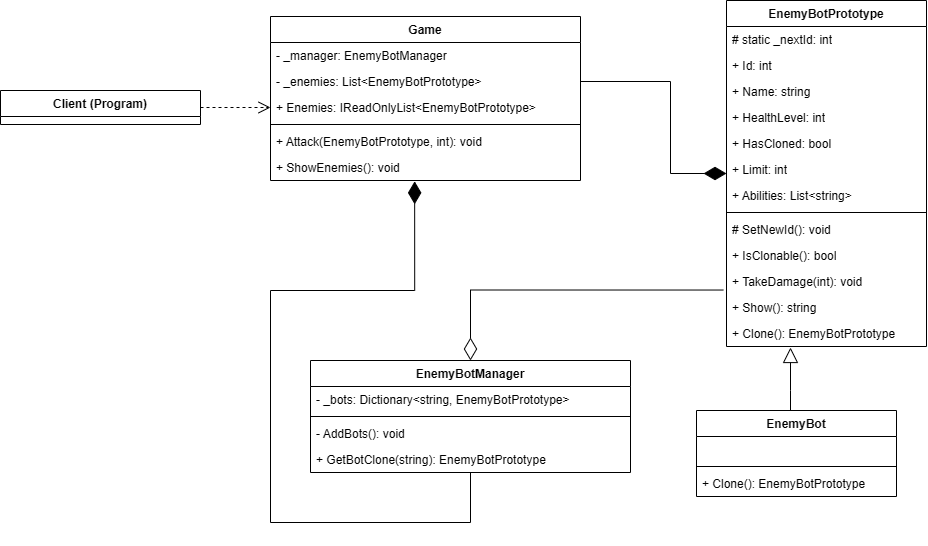

The diagram above was exported from draw.io. Its source (the exported page's mxGraphModel, read from the mxfile embedded in the PNG):
<mxGraphModel dx="2297" dy="1954" grid="1" gridSize="10" guides="1" tooltips="1" connect="1" arrows="1" fold="1" page="1" pageScale="1" pageWidth="827" pageHeight="1169" math="0" shadow="0">
  <root>
    <mxCell id="0" />
    <mxCell id="1" parent="0" />
    <mxCell id="Q_AKJxBAovkbMR1g3UXX-1" edge="1" parent="1" source="4i2RskIi3TD2QDnsn-4I-13" style="edgeStyle=orthogonalEdgeStyle;shape=connector;curved=0;rounded=0;orthogonalLoop=1;jettySize=auto;html=1;entryX=0.5;entryY=0;entryDx=0;entryDy=0;strokeColor=default;align=center;verticalAlign=middle;fontFamily=Helvetica;fontSize=11;fontColor=#000000;labelBackgroundColor=default;defaultLabelBackgroundColor=gap;endArrow=diamondThin;endFill=0;endSize=20;exitX=-0.016;exitY=-0.172;exitDx=0;exitDy=0;exitPerimeter=0;" target="4i2RskIi3TD2QDnsn-4I-29">
      <mxGeometry relative="1" x="0.259" as="geometry">
        <Array as="points">
          <mxPoint x="90" y="50" />
        </Array>
        <mxPoint x="250" y="280" as="sourcePoint" />
      </mxGeometry>
    </mxCell>
    <mxCell id="4i2RskIi3TD2QDnsn-4I-1" parent="1" style="swimlane;fontStyle=1;align=center;verticalAlign=top;childLayout=stackLayout;horizontal=1;startSize=26;horizontalStack=0;resizeParent=1;resizeParentMax=0;resizeLast=0;collapsible=1;marginBottom=0;whiteSpace=wrap;html=1;fontFamily=Helvetica;fontColor=#000000;" value="EnemyBotPrototype" vertex="1">
      <mxGeometry height="346" width="200" x="346" y="-240" as="geometry" />
    </mxCell>
    <mxCell id="4i2RskIi3TD2QDnsn-4I-2" parent="4i2RskIi3TD2QDnsn-4I-1" style="text;strokeColor=none;fillColor=none;align=left;verticalAlign=top;spacingLeft=4;spacingRight=4;overflow=hidden;rotatable=0;points=[[0,0.5],[1,0.5]];portConstraint=eastwest;whiteSpace=wrap;html=1;fontFamily=Helvetica;fontColor=#000000;" value="# static&amp;nbsp;&lt;span style=&quot;font-size: 9pt; background-color: transparent;&quot;&gt;_nextId&lt;/span&gt;&lt;span style=&quot;background-color: transparent;&quot;&gt;: int&lt;/span&gt;" vertex="1">
      <mxGeometry height="26" width="200" y="26" as="geometry" />
    </mxCell>
    <mxCell id="4i2RskIi3TD2QDnsn-4I-3" parent="4i2RskIi3TD2QDnsn-4I-1" style="text;strokeColor=none;fillColor=none;align=left;verticalAlign=top;spacingLeft=4;spacingRight=4;overflow=hidden;rotatable=0;points=[[0,0.5],[1,0.5]];portConstraint=eastwest;whiteSpace=wrap;html=1;fontFamily=Helvetica;fontColor=#000000;" value="+&amp;nbsp;&lt;span style=&quot;font-size: 9pt; background-color: transparent;&quot;&gt;Id&lt;/span&gt;&lt;span style=&quot;background-color: transparent;&quot;&gt;:&amp;nbsp;&lt;/span&gt;&lt;span style=&quot;font-size: 9pt; background-color: transparent;&quot;&gt;int&lt;/span&gt;" vertex="1">
      <mxGeometry height="26" width="200" y="52" as="geometry" />
    </mxCell>
    <mxCell id="4i2RskIi3TD2QDnsn-4I-4" parent="4i2RskIi3TD2QDnsn-4I-1" style="text;strokeColor=none;fillColor=none;align=left;verticalAlign=top;spacingLeft=4;spacingRight=4;overflow=hidden;rotatable=0;points=[[0,0.5],[1,0.5]];portConstraint=eastwest;whiteSpace=wrap;html=1;fontFamily=Helvetica;fontColor=#000000;" value="+&amp;nbsp;&lt;span style=&quot;font-size: 9pt; background-color: transparent;&quot;&gt;Name&lt;/span&gt;&lt;span style=&quot;background-color: transparent;&quot;&gt;:&amp;nbsp;&lt;/span&gt;&lt;span style=&quot;font-size: 9pt; background-color: transparent;&quot;&gt;string&lt;/span&gt;" vertex="1">
      <mxGeometry height="26" width="200" y="78" as="geometry" />
    </mxCell>
    <mxCell id="4i2RskIi3TD2QDnsn-4I-5" parent="4i2RskIi3TD2QDnsn-4I-1" style="text;strokeColor=none;fillColor=none;align=left;verticalAlign=top;spacingLeft=4;spacingRight=4;overflow=hidden;rotatable=0;points=[[0,0.5],[1,0.5]];portConstraint=eastwest;whiteSpace=wrap;html=1;fontFamily=Helvetica;fontColor=#000000;" value="+&amp;nbsp;&lt;span style=&quot;font-size: 9pt; background-color: transparent;&quot;&gt;HealthLevel&lt;/span&gt;&lt;span style=&quot;background-color: transparent;&quot;&gt;:&amp;nbsp;&lt;/span&gt;&lt;span style=&quot;font-size: 9pt; background-color: transparent;&quot;&gt;int&lt;/span&gt;" vertex="1">
      <mxGeometry height="26" width="200" y="104" as="geometry" />
    </mxCell>
    <mxCell id="4i2RskIi3TD2QDnsn-4I-8" parent="4i2RskIi3TD2QDnsn-4I-1" style="text;strokeColor=none;fillColor=none;align=left;verticalAlign=top;spacingLeft=4;spacingRight=4;overflow=hidden;rotatable=0;points=[[0,0.5],[1,0.5]];portConstraint=eastwest;whiteSpace=wrap;html=1;fontFamily=Helvetica;fontColor=#000000;" value="+&amp;nbsp;&lt;span style=&quot;font-size: 9pt; background-color: transparent;&quot;&gt;HasCloned&lt;/span&gt;&lt;span style=&quot;background-color: transparent;&quot;&gt;:&amp;nbsp;&lt;/span&gt;&lt;span style=&quot;font-size: 9pt; background-color: transparent;&quot;&gt;bool&lt;/span&gt;" vertex="1">
      <mxGeometry height="26" width="200" y="130" as="geometry" />
    </mxCell>
    <mxCell id="4i2RskIi3TD2QDnsn-4I-9" parent="4i2RskIi3TD2QDnsn-4I-1" style="text;strokeColor=none;fillColor=none;align=left;verticalAlign=top;spacingLeft=4;spacingRight=4;overflow=hidden;rotatable=0;points=[[0,0.5],[1,0.5]];portConstraint=eastwest;whiteSpace=wrap;html=1;fontFamily=Helvetica;fontColor=#000000;" value="+&amp;nbsp;&lt;span style=&quot;font-size: 9pt; background-color: transparent;&quot;&gt;Limit&lt;/span&gt;&lt;span style=&quot;background-color: transparent;&quot;&gt;:&amp;nbsp;&lt;/span&gt;&lt;span style=&quot;background-color: transparent; font-size: 9pt;&quot;&gt;int&lt;/span&gt;" vertex="1">
      <mxGeometry height="26" width="200" y="156" as="geometry" />
    </mxCell>
    <mxCell id="4i2RskIi3TD2QDnsn-4I-10" parent="4i2RskIi3TD2QDnsn-4I-1" style="text;strokeColor=none;fillColor=none;align=left;verticalAlign=top;spacingLeft=4;spacingRight=4;overflow=hidden;rotatable=0;points=[[0,0.5],[1,0.5]];portConstraint=eastwest;whiteSpace=wrap;html=1;fontFamily=Helvetica;fontColor=#000000;" value="+&amp;nbsp;&lt;span style=&quot;font-size: 9pt; background-color: transparent;&quot;&gt;Abilities&lt;/span&gt;&lt;span style=&quot;background-color: transparent;&quot;&gt;:&amp;nbsp;&lt;/span&gt;&lt;span style=&quot;font-size: 9pt; background-color: transparent;&quot;&gt;List&lt;/span&gt;&lt;span style=&quot;font-size: 9pt; background-color: transparent;&quot;&gt;&amp;lt;&lt;/span&gt;&lt;span style=&quot;font-size: 9pt; background-color: transparent;&quot;&gt;string&lt;/span&gt;&lt;span style=&quot;font-size: 9pt; background-color: transparent;&quot;&gt;&amp;gt;&lt;/span&gt;" vertex="1">
      <mxGeometry height="26" width="200" y="182" as="geometry" />
    </mxCell>
    <mxCell id="4i2RskIi3TD2QDnsn-4I-6" parent="4i2RskIi3TD2QDnsn-4I-1" style="line;strokeWidth=1;fillColor=none;align=left;verticalAlign=middle;spacingTop=-1;spacingLeft=3;spacingRight=3;rotatable=0;labelPosition=right;points=[];portConstraint=eastwest;strokeColor=inherit;labelPerimeter=1;fontFamily=Helvetica;fontColor=#000000;" value="" vertex="1">
      <mxGeometry height="8" width="200" y="208" as="geometry" />
    </mxCell>
    <mxCell id="4i2RskIi3TD2QDnsn-4I-7" parent="4i2RskIi3TD2QDnsn-4I-1" style="text;strokeColor=none;fillColor=none;align=left;verticalAlign=top;spacingLeft=4;spacingRight=4;overflow=hidden;rotatable=0;points=[[0,0.5],[1,0.5]];portConstraint=eastwest;whiteSpace=wrap;html=1;fontFamily=Helvetica;fontColor=#000000;" value="#&amp;nbsp;&lt;span style=&quot;font-size: 9pt; background-color: transparent;&quot;&gt;SetNewId&lt;/span&gt;&lt;span style=&quot;background-color: transparent;&quot;&gt;(): void&lt;/span&gt;" vertex="1">
      <mxGeometry height="26" width="200" y="216" as="geometry" />
    </mxCell>
    <mxCell id="4i2RskIi3TD2QDnsn-4I-11" parent="4i2RskIi3TD2QDnsn-4I-1" style="text;strokeColor=none;fillColor=none;align=left;verticalAlign=top;spacingLeft=4;spacingRight=4;overflow=hidden;rotatable=0;points=[[0,0.5],[1,0.5]];portConstraint=eastwest;whiteSpace=wrap;html=1;fontFamily=Helvetica;fontColor=#000000;" value="+&amp;nbsp;&lt;span style=&quot;font-size: 9pt; background-color: transparent;&quot;&gt;IsClonable&lt;/span&gt;&lt;span style=&quot;background-color: transparent;&quot;&gt;():&amp;nbsp;&lt;/span&gt;&lt;span style=&quot;font-size: 9pt; background-color: transparent;&quot;&gt;bool&lt;/span&gt;" vertex="1">
      <mxGeometry height="26" width="200" y="242" as="geometry" />
    </mxCell>
    <mxCell id="4i2RskIi3TD2QDnsn-4I-12" parent="4i2RskIi3TD2QDnsn-4I-1" style="text;strokeColor=none;fillColor=none;align=left;verticalAlign=top;spacingLeft=4;spacingRight=4;overflow=hidden;rotatable=0;points=[[0,0.5],[1,0.5]];portConstraint=eastwest;whiteSpace=wrap;html=1;fontFamily=Helvetica;fontColor=#000000;" value="+&amp;nbsp;&lt;span style=&quot;font-size: 9pt; background-color: transparent;&quot;&gt;TakeDamage&lt;/span&gt;&lt;span style=&quot;background-color: transparent;&quot;&gt;(int): void&lt;/span&gt;" vertex="1">
      <mxGeometry height="26" width="200" y="268" as="geometry" />
    </mxCell>
    <mxCell id="4i2RskIi3TD2QDnsn-4I-13" parent="4i2RskIi3TD2QDnsn-4I-1" style="text;strokeColor=none;fillColor=none;align=left;verticalAlign=top;spacingLeft=4;spacingRight=4;overflow=hidden;rotatable=0;points=[[0,0.5],[1,0.5]];portConstraint=eastwest;whiteSpace=wrap;html=1;fontFamily=Helvetica;fontColor=#000000;" value="+ Show(): string" vertex="1">
      <mxGeometry height="26" width="200" y="294" as="geometry" />
    </mxCell>
    <mxCell id="4i2RskIi3TD2QDnsn-4I-14" parent="4i2RskIi3TD2QDnsn-4I-1" style="text;strokeColor=none;fillColor=none;align=left;verticalAlign=top;spacingLeft=4;spacingRight=4;overflow=hidden;rotatable=0;points=[[0,0.5],[1,0.5]];portConstraint=eastwest;whiteSpace=wrap;html=1;fontFamily=Helvetica;fontColor=#000000;" value="+ Clone():&amp;nbsp;&lt;span style=&quot;font-size: 9pt; background-color: transparent;&quot;&gt;EnemyBotPrototype&lt;/span&gt;" vertex="1">
      <mxGeometry height="26" width="200" y="320" as="geometry" />
    </mxCell>
    <mxCell id="4i2RskIi3TD2QDnsn-4I-15" parent="1" style="swimlane;fontStyle=1;align=center;verticalAlign=top;childLayout=stackLayout;horizontal=1;startSize=26;horizontalStack=0;resizeParent=1;resizeParentMax=0;resizeLast=0;collapsible=1;marginBottom=0;whiteSpace=wrap;html=1;fontFamily=Helvetica;fontColor=#000000;" value="EnemyBot" vertex="1">
      <mxGeometry height="86" width="200" x="316" y="170" as="geometry" />
    </mxCell>
    <mxCell id="4i2RskIi3TD2QDnsn-4I-22" parent="4i2RskIi3TD2QDnsn-4I-15" style="text;strokeColor=none;fillColor=none;align=left;verticalAlign=top;spacingLeft=4;spacingRight=4;overflow=hidden;rotatable=0;points=[[0,0.5],[1,0.5]];portConstraint=eastwest;whiteSpace=wrap;html=1;fontColor=#FFFFFF;fontFamily=Helvetica;" value="+&amp;nbsp;&lt;span style=&quot;font-size: 9pt; background-color: transparent;&quot;&gt;Abilities&lt;/span&gt;&lt;span style=&quot;background-color: transparent;&quot;&gt;:&amp;nbsp;&lt;/span&gt;&lt;span style=&quot;font-size: 9pt; background-color: transparent;&quot;&gt;List&lt;/span&gt;&lt;span style=&quot;font-size: 9pt; background-color: transparent;&quot;&gt;&amp;lt;&lt;/span&gt;&lt;span style=&quot;font-size: 9pt; background-color: transparent;&quot;&gt;string&lt;/span&gt;&lt;span style=&quot;font-size: 9pt; background-color: transparent;&quot;&gt;&amp;gt;&lt;/span&gt;" vertex="1">
      <mxGeometry height="26" width="200" y="26" as="geometry" />
    </mxCell>
    <mxCell id="4i2RskIi3TD2QDnsn-4I-23" parent="4i2RskIi3TD2QDnsn-4I-15" style="line;strokeWidth=1;fillColor=none;align=left;verticalAlign=middle;spacingTop=-1;spacingLeft=3;spacingRight=3;rotatable=0;labelPosition=right;points=[];portConstraint=eastwest;strokeColor=inherit;labelPerimeter=1;fontFamily=Helvetica;fontColor=#000000;" value="" vertex="1">
      <mxGeometry height="8" width="200" y="52" as="geometry" />
    </mxCell>
    <mxCell id="4i2RskIi3TD2QDnsn-4I-28" parent="4i2RskIi3TD2QDnsn-4I-15" style="text;strokeColor=none;fillColor=none;align=left;verticalAlign=top;spacingLeft=4;spacingRight=4;overflow=hidden;rotatable=0;points=[[0,0.5],[1,0.5]];portConstraint=eastwest;whiteSpace=wrap;html=1;fontFamily=Helvetica;fontColor=#000000;" value="+ Clone():&amp;nbsp;&lt;span style=&quot;font-size: 9pt; background-color: transparent;&quot;&gt;EnemyBotPrototype&lt;/span&gt;" vertex="1">
      <mxGeometry height="26" width="200" y="60" as="geometry" />
    </mxCell>
    <mxCell id="Q_AKJxBAovkbMR1g3UXX-2" edge="1" parent="1" source="4i2RskIi3TD2QDnsn-4I-29" style="edgeStyle=orthogonalEdgeStyle;shape=connector;curved=0;rounded=0;orthogonalLoop=1;jettySize=auto;html=1;exitX=0.5;exitY=1;exitDx=0;exitDy=0;entryX=0.465;entryY=1.032;entryDx=0;entryDy=0;strokeColor=default;align=center;verticalAlign=middle;fontFamily=Helvetica;fontSize=11;fontColor=#000000;labelBackgroundColor=default;defaultLabelBackgroundColor=gap;endArrow=diamondThin;endFill=1;endSize=20;entryPerimeter=0;" target="4i2RskIi3TD2QDnsn-4I-54">
      <mxGeometry relative="1" x="0.0019" as="geometry">
        <Array as="points">
          <mxPoint x="90" y="282" />
          <mxPoint x="-110" y="282" />
          <mxPoint x="-110" y="50" />
          <mxPoint x="34.2" y="50" />
        </Array>
      </mxGeometry>
    </mxCell>
    <mxCell id="4i2RskIi3TD2QDnsn-4I-29" parent="1" style="swimlane;fontStyle=1;align=center;verticalAlign=top;childLayout=stackLayout;horizontal=1;startSize=26;horizontalStack=0;resizeParent=1;resizeParentMax=0;resizeLast=0;collapsible=1;marginBottom=0;whiteSpace=wrap;html=1;fontFamily=Helvetica;fontColor=#000000;" value="EnemyBotManager" vertex="1">
      <mxGeometry height="112" width="320" x="-70" y="120" as="geometry" />
    </mxCell>
    <mxCell id="4i2RskIi3TD2QDnsn-4I-30" parent="4i2RskIi3TD2QDnsn-4I-29" style="text;strokeColor=none;fillColor=none;align=left;verticalAlign=top;spacingLeft=4;spacingRight=4;overflow=hidden;rotatable=0;points=[[0,0.5],[1,0.5]];portConstraint=eastwest;whiteSpace=wrap;html=1;fontFamily=Helvetica;fontColor=#000000;" value="-&amp;nbsp;&lt;span style=&quot;font-size: 9pt; background-color: transparent;&quot;&gt;_bots&lt;/span&gt;&lt;span style=&quot;background-color: transparent;&quot;&gt;:&amp;nbsp;&lt;/span&gt;&lt;span style=&quot;font-size: 9pt; background-color: transparent;&quot;&gt;Dictionary&lt;/span&gt;&lt;span style=&quot;font-size: 9pt; background-color: transparent;&quot;&gt;&amp;lt;&lt;/span&gt;&lt;span style=&quot;font-size: 9pt; background-color: transparent;&quot;&gt;string&lt;/span&gt;&lt;span style=&quot;font-size: 9pt; background-color: transparent;&quot;&gt;, &lt;/span&gt;&lt;span style=&quot;font-size: 9pt; background-color: transparent;&quot;&gt;EnemyBotPrototype&lt;/span&gt;&lt;span style=&quot;font-size: 9pt; background-color: transparent;&quot;&gt;&amp;gt;&lt;/span&gt;" vertex="1">
      <mxGeometry height="26" width="320" y="26" as="geometry" />
    </mxCell>
    <mxCell id="4i2RskIi3TD2QDnsn-4I-37" parent="4i2RskIi3TD2QDnsn-4I-29" style="line;strokeWidth=1;fillColor=none;align=left;verticalAlign=middle;spacingTop=-1;spacingLeft=3;spacingRight=3;rotatable=0;labelPosition=right;points=[];portConstraint=eastwest;strokeColor=inherit;labelPerimeter=1;fontFamily=Helvetica;fontColor=#000000;" value="" vertex="1">
      <mxGeometry height="8" width="320" y="52" as="geometry" />
    </mxCell>
    <mxCell id="4i2RskIi3TD2QDnsn-4I-38" parent="4i2RskIi3TD2QDnsn-4I-29" style="text;strokeColor=none;fillColor=none;align=left;verticalAlign=top;spacingLeft=4;spacingRight=4;overflow=hidden;rotatable=0;points=[[0,0.5],[1,0.5]];portConstraint=eastwest;whiteSpace=wrap;html=1;fontFamily=Helvetica;fontColor=#000000;" value="-&amp;nbsp;&lt;span style=&quot;font-size: 9pt; background-color: transparent;&quot;&gt;AddBots&lt;/span&gt;&lt;span style=&quot;background-color: transparent;&quot;&gt;(): void&lt;/span&gt;" vertex="1">
      <mxGeometry height="26" width="320" y="60" as="geometry" />
    </mxCell>
    <mxCell id="4i2RskIi3TD2QDnsn-4I-42" parent="4i2RskIi3TD2QDnsn-4I-29" style="text;strokeColor=none;fillColor=none;align=left;verticalAlign=top;spacingLeft=4;spacingRight=4;overflow=hidden;rotatable=0;points=[[0,0.5],[1,0.5]];portConstraint=eastwest;whiteSpace=wrap;html=1;fontFamily=Helvetica;fontColor=#000000;" value="+&amp;nbsp;&lt;span style=&quot;font-size: 9pt; background-color: transparent;&quot;&gt;GetBotClone&lt;/span&gt;&lt;span style=&quot;background-color: transparent;&quot;&gt;(string):&amp;nbsp;&lt;/span&gt;&lt;span style=&quot;background-color: transparent; font-size: 9pt;&quot;&gt;EnemyBotPrototype&lt;/span&gt;" vertex="1">
      <mxGeometry height="26" width="320" y="86" as="geometry" />
    </mxCell>
    <mxCell id="4i2RskIi3TD2QDnsn-4I-43" parent="1" style="swimlane;fontStyle=1;align=center;verticalAlign=top;childLayout=stackLayout;horizontal=1;startSize=26;horizontalStack=0;resizeParent=1;resizeParentMax=0;resizeLast=0;collapsible=1;marginBottom=0;whiteSpace=wrap;html=1;fontFamily=Helvetica;fontColor=#000000;" value="Game" vertex="1">
      <mxGeometry height="164" width="310" x="-110" y="-224" as="geometry" />
    </mxCell>
    <mxCell id="4i2RskIi3TD2QDnsn-4I-44" parent="4i2RskIi3TD2QDnsn-4I-43" style="text;strokeColor=none;fillColor=none;align=left;verticalAlign=top;spacingLeft=4;spacingRight=4;overflow=hidden;rotatable=0;points=[[0,0.5],[1,0.5]];portConstraint=eastwest;whiteSpace=wrap;html=1;fontFamily=Helvetica;fontColor=#000000;" value="- &lt;span style=&quot;font-size: 9pt; background-color: transparent;&quot;&gt;_manager&lt;/span&gt;&lt;span style=&quot;background-color: transparent;&quot;&gt;:&amp;nbsp;&lt;/span&gt;&lt;span style=&quot;background-color: transparent; font-size: 9pt;&quot;&gt;EnemyBotManager&lt;/span&gt;" vertex="1">
      <mxGeometry height="26" width="310" y="26" as="geometry" />
    </mxCell>
    <mxCell id="4i2RskIi3TD2QDnsn-4I-45" parent="4i2RskIi3TD2QDnsn-4I-43" style="text;strokeColor=none;fillColor=none;align=left;verticalAlign=top;spacingLeft=4;spacingRight=4;overflow=hidden;rotatable=0;points=[[0,0.5],[1,0.5]];portConstraint=eastwest;whiteSpace=wrap;html=1;fontFamily=Helvetica;fontColor=#000000;" value="-&amp;nbsp;&lt;span style=&quot;font-size: 9pt; background-color: transparent;&quot;&gt;_enemies&lt;/span&gt;&lt;span style=&quot;background-color: transparent;&quot;&gt;:&amp;nbsp;&lt;/span&gt;&lt;span style=&quot;font-size: 9pt; background-color: transparent;&quot;&gt;List&lt;/span&gt;&lt;span style=&quot;font-size: 9pt; background-color: transparent;&quot;&gt;&amp;lt;&lt;/span&gt;&lt;span style=&quot;font-size: 9pt; background-color: transparent;&quot;&gt;EnemyBotPrototype&lt;/span&gt;&lt;span style=&quot;font-size: 9pt; background-color: transparent;&quot;&gt;&amp;gt;&lt;/span&gt;" vertex="1">
      <mxGeometry height="26" width="310" y="52" as="geometry" />
    </mxCell>
    <mxCell id="4i2RskIi3TD2QDnsn-4I-46" parent="4i2RskIi3TD2QDnsn-4I-43" style="text;strokeColor=none;fillColor=none;align=left;verticalAlign=top;spacingLeft=4;spacingRight=4;overflow=hidden;rotatable=0;points=[[0,0.5],[1,0.5]];portConstraint=eastwest;whiteSpace=wrap;html=1;fontFamily=Helvetica;fontColor=#000000;" value="+&amp;nbsp;&lt;span style=&quot;font-size: 9pt; background-color: transparent;&quot;&gt;Enemies&lt;/span&gt;&lt;span style=&quot;background-color: transparent;&quot;&gt;:&amp;nbsp;&lt;/span&gt;&lt;span style=&quot;font-size: 9pt; background-color: transparent;&quot;&gt;IReadOnlyList&lt;/span&gt;&lt;span style=&quot;font-size: 9pt; background-color: transparent;&quot;&gt;&amp;lt;&lt;/span&gt;&lt;span style=&quot;font-size: 9pt; background-color: transparent;&quot;&gt;EnemyBotPrototype&lt;/span&gt;&lt;span style=&quot;font-size: 9pt; background-color: transparent;&quot;&gt;&amp;gt;&lt;/span&gt;" vertex="1">
      <mxGeometry height="26" width="310" y="78" as="geometry" />
    </mxCell>
    <mxCell id="4i2RskIi3TD2QDnsn-4I-51" parent="4i2RskIi3TD2QDnsn-4I-43" style="line;strokeWidth=1;fillColor=none;align=left;verticalAlign=middle;spacingTop=-1;spacingLeft=3;spacingRight=3;rotatable=0;labelPosition=right;points=[];portConstraint=eastwest;strokeColor=inherit;labelPerimeter=1;fontFamily=Helvetica;fontColor=#000000;" value="" vertex="1">
      <mxGeometry height="8" width="310" y="104" as="geometry" />
    </mxCell>
    <mxCell id="4i2RskIi3TD2QDnsn-4I-53" parent="4i2RskIi3TD2QDnsn-4I-43" style="text;strokeColor=none;fillColor=none;align=left;verticalAlign=top;spacingLeft=4;spacingRight=4;overflow=hidden;rotatable=0;points=[[0,0.5],[1,0.5]];portConstraint=eastwest;whiteSpace=wrap;html=1;fontFamily=Helvetica;fontColor=#000000;" value="+&amp;nbsp;&lt;span style=&quot;font-size: 9pt; background-color: transparent;&quot;&gt;Attack&lt;/span&gt;&lt;span style=&quot;background-color: transparent;&quot;&gt;(&lt;/span&gt;&lt;span style=&quot;font-size: 9pt; background-color: transparent;&quot;&gt;EnemyBotPrototype, int&lt;/span&gt;&lt;span style=&quot;background-color: transparent;&quot;&gt;):&amp;nbsp;&lt;/span&gt;&lt;span style=&quot;background-color: transparent; font-size: 9pt;&quot;&gt;void&lt;/span&gt;" vertex="1">
      <mxGeometry height="26" width="310" y="112" as="geometry" />
    </mxCell>
    <mxCell id="4i2RskIi3TD2QDnsn-4I-54" parent="4i2RskIi3TD2QDnsn-4I-43" style="text;strokeColor=none;fillColor=none;align=left;verticalAlign=top;spacingLeft=4;spacingRight=4;overflow=hidden;rotatable=0;points=[[0,0.5],[1,0.5]];portConstraint=eastwest;whiteSpace=wrap;html=1;fontFamily=Helvetica;fontColor=#000000;" value="+&amp;nbsp;&lt;span style=&quot;font-size: 9pt; background-color: transparent;&quot;&gt;ShowEnemies&lt;/span&gt;&lt;span style=&quot;background-color: transparent;&quot;&gt;(): void&lt;/span&gt;" vertex="1">
      <mxGeometry height="26" width="310" y="138" as="geometry" />
    </mxCell>
    <mxCell id="Q_AKJxBAovkbMR1g3UXX-7" edge="1" parent="1" source="tE08FcjYbc3tFQ9Lunl3-1" style="edgeStyle=orthogonalEdgeStyle;shape=connector;curved=0;rounded=0;orthogonalLoop=1;jettySize=auto;html=1;exitX=1;exitY=0.5;exitDx=0;exitDy=0;entryX=0;entryY=0.5;entryDx=0;entryDy=0;strokeColor=default;align=center;verticalAlign=middle;fontFamily=Helvetica;fontSize=11;fontColor=#000000;labelBackgroundColor=default;defaultLabelBackgroundColor=gap;endArrow=open;endFill=0;endSize=10;dashed=1;" target="4i2RskIi3TD2QDnsn-4I-46">
      <mxGeometry relative="1" as="geometry" />
    </mxCell>
    <mxCell id="tE08FcjYbc3tFQ9Lunl3-1" parent="1" style="swimlane;fontStyle=1;align=center;verticalAlign=top;childLayout=stackLayout;horizontal=1;startSize=26;horizontalStack=0;resizeParent=1;resizeParentMax=0;resizeLast=0;collapsible=1;marginBottom=0;whiteSpace=wrap;html=1;fontFamily=Helvetica;fontColor=#000000;" value="Client (Program)" vertex="1">
      <mxGeometry height="34" width="200" x="-380" y="-150" as="geometry" />
    </mxCell>
    <mxCell id="bvVxEp57NDtQxecVP_k9-1" edge="1" parent="1" source="4i2RskIi3TD2QDnsn-4I-15" style="edgeStyle=orthogonalEdgeStyle;shape=connector;curved=0;rounded=0;orthogonalLoop=1;jettySize=auto;html=1;strokeColor=default;align=center;verticalAlign=middle;fontFamily=Helvetica;fontSize=11;fontColor=#000000;labelBackgroundColor=default;defaultLabelBackgroundColor=gap;endArrow=block;endFill=0;endSize=13;">
      <mxGeometry relative="1" x="0.9362" as="geometry">
        <Array as="points">
          <mxPoint x="410" y="150" />
          <mxPoint x="410" y="150" />
        </Array>
        <mxPoint x="506" y="150" as="sourcePoint" />
        <mxPoint x="410" y="106.99" as="targetPoint" />
      </mxGeometry>
    </mxCell>
    <mxCell id="Q_AKJxBAovkbMR1g3UXX-4" edge="1" parent="1" source="4i2RskIi3TD2QDnsn-4I-45" style="edgeStyle=orthogonalEdgeStyle;shape=connector;curved=0;rounded=0;orthogonalLoop=1;jettySize=auto;html=1;exitX=1;exitY=0.5;exitDx=0;exitDy=0;entryX=0;entryY=0.5;entryDx=0;entryDy=0;strokeColor=default;align=center;verticalAlign=middle;fontFamily=Helvetica;fontSize=11;fontColor=#000000;labelBackgroundColor=default;defaultLabelBackgroundColor=gap;endArrow=diamondThin;endFill=1;endSize=20;" target="4i2RskIi3TD2QDnsn-4I-1">
      <mxGeometry relative="1" x="0.135" as="geometry">
        <Array as="points">
          <mxPoint x="290" y="-159" />
          <mxPoint x="290" y="-67" />
        </Array>
        <mxPoint x="250" y="-60" as="sourcePoint" />
        <mxPoint x="519.9999999999995" y="-52" as="targetPoint" />
      </mxGeometry>
    </mxCell>
  </root>
</mxGraphModel>